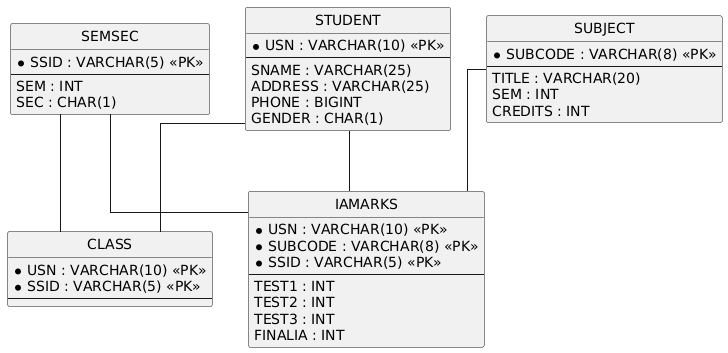

The diagram above was rendered by PlantUML. Its source (embedded in the PNG):
@startuml
hide circle
skinparam linetype ortho

entity "STUDENT" as STUDENT {
  * USN : VARCHAR(10) <<PK>>
  --
  SNAME : VARCHAR(25)
  ADDRESS : VARCHAR(25)
  PHONE : BIGINT
  GENDER : CHAR(1)
}

entity "SEMSEC" as SEMSEC {
  * SSID : VARCHAR(5) <<PK>>
  --
  SEM : INT
  SEC : CHAR(1)
}

entity "CLASS" as CLASS {
  * USN : VARCHAR(10) <<PK>>
  * SSID : VARCHAR(5) <<PK>>
  --
}

entity "SUBJECT" as SUBJECT {
  * SUBCODE : VARCHAR(8) <<PK>>
  --
  TITLE : VARCHAR(20)
  SEM : INT
  CREDITS : INT
}

entity "IAMARKS" as IAMARKS {
  * USN : VARCHAR(10) <<PK>>
  * SUBCODE : VARCHAR(8) <<PK>>
  * SSID : VARCHAR(5) <<PK>>
  --
  TEST1 : INT
  TEST2 : INT
  TEST3 : INT
  FINALIA : INT
}

STUDENT -- CLASS
SEMSEC -- CLASS
STUDENT -- IAMARKS
SUBJECT -- IAMARKS
SEMSEC -- IAMARKS
@enduml